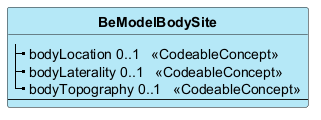

The diagram above was rendered by PlantUML. Its source (embedded in the PNG):
@startuml
skinparam ClassBackgroundColor #B5E8F7
skinparam linetype polyline
hide circle
hide stereotype

class "**BeModelBodySite**" as BeModelBodySite {
|_ bodyLocation 0..1   <<CodeableConcept>>  
|_ bodyLaterality 0..1   <<CodeableConcept>>  
|_ bodyTopography 0..1   <<CodeableConcept>>  
--
}

@enduml